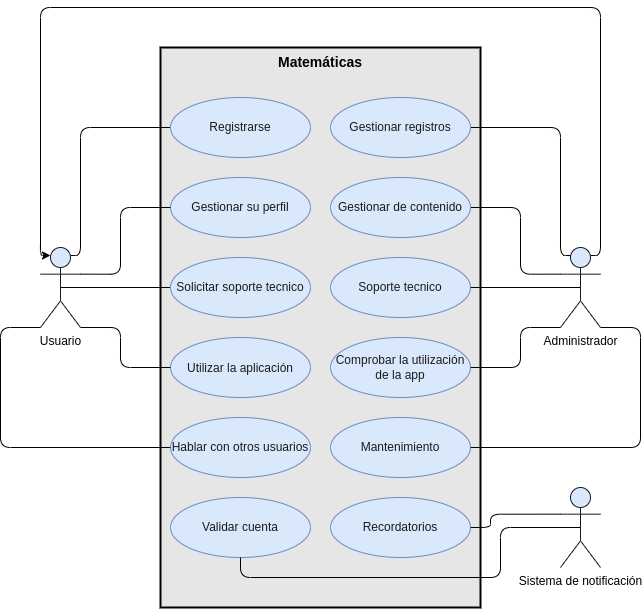

The diagram above was exported from draw.io. Its source (the exported page's mxGraphModel, read from the mxfile embedded in the PNG):
<mxGraphModel dx="771" dy="765" grid="1" gridSize="10" guides="1" tooltips="1" connect="1" arrows="1" fold="1" page="1" pageScale="1" pageWidth="827" pageHeight="1169" background="#FFFFFF" math="0" shadow="0">
  <root>
    <mxCell id="0" />
    <mxCell id="1" parent="0" />
    <mxCell id="2" value="&lt;font style=&quot;font-size: 14px;&quot;&gt;Matemáticas&lt;/font&gt;" style="shape=rect;html=1;verticalAlign=top;fontStyle=1;whiteSpace=wrap;align=center;fillColor=#E6E6E6;strokeWidth=2;" parent="1" vertex="1">
      <mxGeometry x="240" y="320" width="320" height="560" as="geometry" />
    </mxCell>
    <mxCell id="4" value="Gestionar su perfil" style="ellipse;whiteSpace=wrap;html=1;fillColor=#dae8fc;strokeColor=#6c8ebf;fillStyle=auto;fontColor=#1A1A1A;" parent="1" vertex="1">
      <mxGeometry x="250" y="450" width="140" height="60" as="geometry" />
    </mxCell>
    <mxCell id="6" value="&lt;font style=&quot;font-size: 12px;&quot;&gt;Utilizar la aplicación&lt;/font&gt;" style="ellipse;whiteSpace=wrap;html=1;fontSize=14;fillColor=#dae8fc;strokeColor=#6c8ebf;fillStyle=auto;fontColor=#1A1A1A;" parent="1" vertex="1">
      <mxGeometry x="250" y="610" width="140" height="60" as="geometry" />
    </mxCell>
    <mxCell id="7" value="Hablar con otros usuarios" style="ellipse;whiteSpace=wrap;html=1;fontSize=12;fillColor=#dae8fc;strokeColor=#6c8ebf;fillStyle=auto;fontColor=#1A1A1A;" parent="1" vertex="1">
      <mxGeometry x="250" y="690" width="140" height="60" as="geometry" />
    </mxCell>
    <mxCell id="9" value="Mantenimiento" style="ellipse;whiteSpace=wrap;html=1;fontSize=12;fillColor=#dae8fc;strokeColor=#6c8ebf;fillStyle=auto;fontColor=#1A1A1A;" parent="1" vertex="1">
      <mxGeometry x="410" y="690" width="140" height="60" as="geometry" />
    </mxCell>
    <mxCell id="10" value="Soporte tecnico" style="ellipse;whiteSpace=wrap;html=1;fontSize=12;fillColor=#dae8fc;strokeColor=#6c8ebf;fillStyle=auto;fontColor=#1A1A1A;" parent="1" vertex="1">
      <mxGeometry x="410" y="530" width="140" height="60" as="geometry" />
    </mxCell>
    <mxCell id="11" value="Comprobar la utilización de la app" style="ellipse;whiteSpace=wrap;html=1;fontSize=12;fillColor=#dae8fc;strokeColor=#6c8ebf;fillStyle=auto;fontColor=#1A1A1A;" parent="1" vertex="1">
      <mxGeometry x="410" y="610" width="140" height="60" as="geometry" />
    </mxCell>
    <mxCell id="15" style="edgeStyle=orthogonalEdgeStyle;html=1;exitX=0.5;exitY=0.5;exitDx=0;exitDy=0;exitPerimeter=0;entryX=0;entryY=0.5;entryDx=0;entryDy=0;fontSize=12;endArrow=none;endFill=0;" parent="1" source="13" target="37" edge="1">
      <mxGeometry relative="1" as="geometry">
        <mxPoint x="250" y="560" as="targetPoint" />
      </mxGeometry>
    </mxCell>
    <mxCell id="21" style="edgeStyle=orthogonalEdgeStyle;html=1;exitX=0.75;exitY=0.1;exitDx=0;exitDy=0;exitPerimeter=0;entryX=0;entryY=0.5;entryDx=0;entryDy=0;fontSize=12;endArrow=none;endFill=0;" parent="1" source="13" target="34" edge="1">
      <mxGeometry relative="1" as="geometry">
        <Array as="points">
          <mxPoint x="160" y="528" />
          <mxPoint x="160" y="400" />
        </Array>
        <mxPoint x="250" y="400" as="targetPoint" />
      </mxGeometry>
    </mxCell>
    <mxCell id="22" style="edgeStyle=orthogonalEdgeStyle;html=1;exitX=1;exitY=0.3333333333333333;exitDx=0;exitDy=0;exitPerimeter=0;entryX=0;entryY=0.5;entryDx=0;entryDy=0;fontSize=12;endArrow=none;endFill=0;" parent="1" source="13" target="4" edge="1">
      <mxGeometry relative="1" as="geometry">
        <Array as="points">
          <mxPoint x="200" y="547" />
          <mxPoint x="200" y="480" />
        </Array>
      </mxGeometry>
    </mxCell>
    <mxCell id="23" style="edgeStyle=orthogonalEdgeStyle;html=1;exitX=1;exitY=1;exitDx=0;exitDy=0;exitPerimeter=0;entryX=0;entryY=0.5;entryDx=0;entryDy=0;fontSize=12;endArrow=none;endFill=0;" parent="1" source="13" target="6" edge="1">
      <mxGeometry relative="1" as="geometry">
        <Array as="points">
          <mxPoint x="200" y="600" />
          <mxPoint x="200" y="640" />
        </Array>
      </mxGeometry>
    </mxCell>
    <mxCell id="24" style="edgeStyle=orthogonalEdgeStyle;html=1;exitX=0;exitY=1;exitDx=0;exitDy=0;exitPerimeter=0;entryX=0;entryY=0.5;entryDx=0;entryDy=0;fontSize=12;endArrow=none;endFill=0;" parent="1" source="13" target="7" edge="1">
      <mxGeometry relative="1" as="geometry">
        <Array as="points">
          <mxPoint x="80" y="600" />
          <mxPoint x="80" y="720" />
        </Array>
      </mxGeometry>
    </mxCell>
    <mxCell id="13" value="Usuario" style="shape=umlActor;html=1;verticalLabelPosition=bottom;verticalAlign=top;align=center;fontSize=12;fillColor=#dae8fc;strokeColor=#1A1A1A;" parent="1" vertex="1">
      <mxGeometry x="120" y="520" width="40" height="80" as="geometry" />
    </mxCell>
    <mxCell id="16" style="edgeStyle=orthogonalEdgeStyle;html=1;exitX=0.5;exitY=0.5;exitDx=0;exitDy=0;exitPerimeter=0;entryX=1;entryY=0.5;entryDx=0;entryDy=0;fontSize=12;endArrow=none;endFill=0;" parent="1" source="14" target="10" edge="1">
      <mxGeometry relative="1" as="geometry" />
    </mxCell>
    <mxCell id="17" style="edgeStyle=orthogonalEdgeStyle;html=1;exitX=0;exitY=0.3333333333333333;exitDx=0;exitDy=0;exitPerimeter=0;entryX=1;entryY=0.5;entryDx=0;entryDy=0;fontSize=12;endArrow=none;endFill=0;" parent="1" source="14" target="36" edge="1">
      <mxGeometry relative="1" as="geometry">
        <Array as="points">
          <mxPoint x="600" y="547" />
          <mxPoint x="600" y="480" />
        </Array>
        <mxPoint x="550" y="480" as="targetPoint" />
      </mxGeometry>
    </mxCell>
    <mxCell id="18" style="edgeStyle=orthogonalEdgeStyle;html=1;exitX=0.25;exitY=0.1;exitDx=0;exitDy=0;exitPerimeter=0;entryX=1;entryY=0.5;entryDx=0;entryDy=0;fontSize=12;endArrow=none;endFill=0;" parent="1" source="14" target="35" edge="1">
      <mxGeometry relative="1" as="geometry">
        <Array as="points">
          <mxPoint x="640" y="528" />
          <mxPoint x="640" y="400" />
        </Array>
        <mxPoint x="550" y="400" as="targetPoint" />
      </mxGeometry>
    </mxCell>
    <mxCell id="19" style="edgeStyle=orthogonalEdgeStyle;html=1;exitX=0;exitY=1;exitDx=0;exitDy=0;exitPerimeter=0;entryX=1;entryY=0.5;entryDx=0;entryDy=0;fontSize=12;endArrow=none;endFill=0;" parent="1" source="14" target="11" edge="1">
      <mxGeometry relative="1" as="geometry">
        <Array as="points">
          <mxPoint x="600" y="600" />
          <mxPoint x="600" y="640" />
        </Array>
      </mxGeometry>
    </mxCell>
    <mxCell id="20" style="edgeStyle=orthogonalEdgeStyle;html=1;exitX=1;exitY=1;exitDx=0;exitDy=0;exitPerimeter=0;entryX=1;entryY=0.5;entryDx=0;entryDy=0;fontSize=12;endArrow=none;endFill=0;" parent="1" source="14" target="9" edge="1">
      <mxGeometry relative="1" as="geometry">
        <Array as="points">
          <mxPoint x="720" y="600" />
          <mxPoint x="720" y="720" />
        </Array>
      </mxGeometry>
    </mxCell>
    <mxCell id="26" style="edgeStyle=orthogonalEdgeStyle;html=1;exitX=0.75;exitY=0.1;exitDx=0;exitDy=0;exitPerimeter=0;entryX=0.25;entryY=0.1;entryDx=0;entryDy=0;entryPerimeter=0;fontSize=12;endArrow=classic;endFill=1;" parent="1" source="14" target="13" edge="1">
      <mxGeometry relative="1" as="geometry">
        <Array as="points">
          <mxPoint x="680" y="528" />
          <mxPoint x="680" y="280" />
          <mxPoint x="120" y="280" />
          <mxPoint x="120" y="528" />
        </Array>
      </mxGeometry>
    </mxCell>
    <mxCell id="14" value="Administrador" style="shape=umlActor;html=1;verticalLabelPosition=bottom;verticalAlign=top;align=center;fontSize=12;fillColor=#dae8fc;strokeColor=#1A1A1A;" parent="1" vertex="1">
      <mxGeometry x="640" y="520" width="40" height="80" as="geometry" />
    </mxCell>
    <mxCell id="34" value="Registrarse" style="ellipse;whiteSpace=wrap;html=1;fillColor=#dae8fc;strokeColor=#6c8ebf;fillStyle=auto;fontColor=#1A1A1A;" parent="1" vertex="1">
      <mxGeometry x="250" y="370" width="140" height="60" as="geometry" />
    </mxCell>
    <mxCell id="35" value="Gestionar registros" style="ellipse;whiteSpace=wrap;html=1;fontSize=12;fillColor=#dae8fc;strokeColor=#6c8ebf;fillStyle=auto;fontColor=#1A1A1A;" parent="1" vertex="1">
      <mxGeometry x="410" y="370" width="140" height="60" as="geometry" />
    </mxCell>
    <mxCell id="36" value="Gestionar de contenido" style="ellipse;whiteSpace=wrap;html=1;fontSize=12;fillColor=#dae8fc;strokeColor=#6c8ebf;fillStyle=auto;fontColor=#1A1A1A;" parent="1" vertex="1">
      <mxGeometry x="410" y="450" width="140" height="60" as="geometry" />
    </mxCell>
    <mxCell id="37" value="Solicitar soporte tecnico" style="ellipse;whiteSpace=wrap;html=1;fillColor=#dae8fc;strokeColor=#6c8ebf;fillStyle=auto;fontColor=#1A1A1A;" parent="1" vertex="1">
      <mxGeometry x="250" y="530" width="140" height="60" as="geometry" />
    </mxCell>
    <mxCell id="38" value="Validar cuenta" style="ellipse;whiteSpace=wrap;html=1;fillColor=#dae8fc;strokeColor=#6c8ebf;fillStyle=auto;fontColor=#1A1A1A;" vertex="1" parent="1">
      <mxGeometry x="250" y="770" width="140" height="60" as="geometry" />
    </mxCell>
    <mxCell id="39" value="Recordatorios" style="ellipse;whiteSpace=wrap;html=1;fillColor=#dae8fc;strokeColor=#6c8ebf;fillStyle=auto;fontColor=#1A1A1A;" vertex="1" parent="1">
      <mxGeometry x="410" y="770" width="140" height="60" as="geometry" />
    </mxCell>
    <mxCell id="43" style="edgeStyle=orthogonalEdgeStyle;html=1;exitX=0.5;exitY=0.5;exitDx=0;exitDy=0;exitPerimeter=0;entryX=0.5;entryY=1;entryDx=0;entryDy=0;endArrow=none;endFill=0;" edge="1" parent="1" source="40" target="38">
      <mxGeometry relative="1" as="geometry">
        <Array as="points">
          <mxPoint x="580" y="800" />
          <mxPoint x="580" y="850" />
          <mxPoint x="320" y="850" />
        </Array>
      </mxGeometry>
    </mxCell>
    <mxCell id="44" style="edgeStyle=orthogonalEdgeStyle;html=1;exitX=0;exitY=0.3333333333333333;exitDx=0;exitDy=0;exitPerimeter=0;entryX=1;entryY=0.5;entryDx=0;entryDy=0;endArrow=none;endFill=0;" edge="1" parent="1" source="40" target="39">
      <mxGeometry relative="1" as="geometry">
        <Array as="points">
          <mxPoint x="570" y="787" />
          <mxPoint x="570" y="800" />
        </Array>
      </mxGeometry>
    </mxCell>
    <mxCell id="40" value="Sistema de notificación" style="shape=umlActor;html=1;verticalLabelPosition=bottom;verticalAlign=top;align=center;fillColor=#dae8fc;strokeColor=#1A1A1A;" vertex="1" parent="1">
      <mxGeometry x="640" y="760" width="40" height="80" as="geometry" />
    </mxCell>
  </root>
</mxGraphModel>